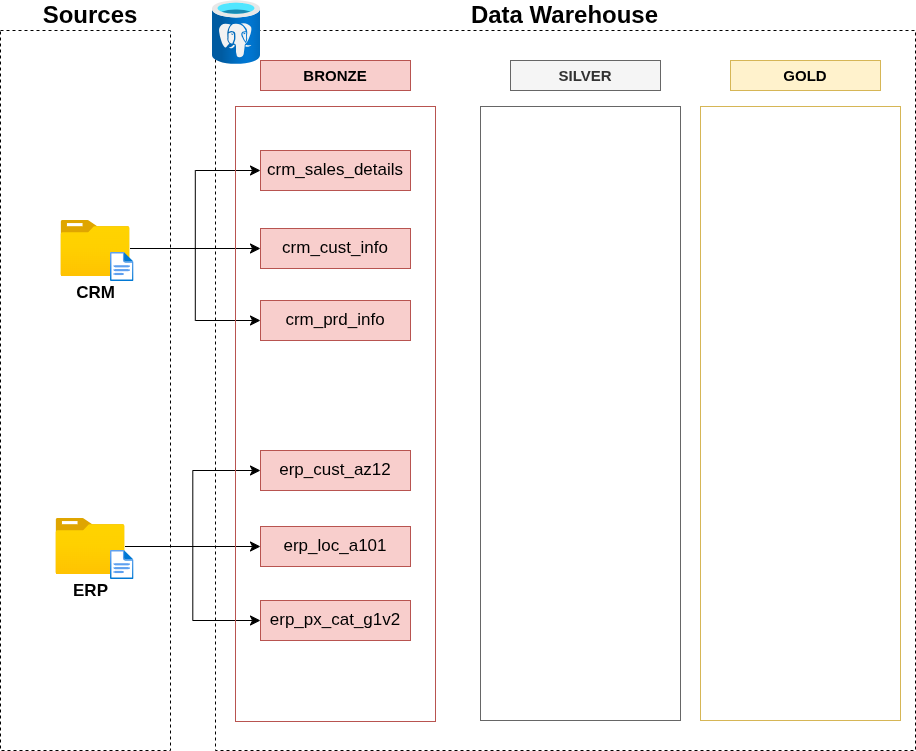

The diagram above was exported from draw.io. Its source (the exported page's mxGraphModel, read from the mxfile embedded in the PNG):
<mxGraphModel dx="1414" dy="933" grid="1" gridSize="10" guides="1" tooltips="1" connect="1" arrows="1" fold="1" page="1" pageScale="1" pageWidth="1169" pageHeight="827" math="0" shadow="0">
  <root>
    <mxCell id="0" />
    <mxCell id="1" parent="0" />
    <mxCell id="7eX89oYBm9O8T9U7awqX-3" parent="1" style="rounded=0;whiteSpace=wrap;html=1;fillColor=none;dashed=1;movable=0;resizable=0;rotatable=0;deletable=0;editable=0;locked=1;connectable=0;" value="" vertex="1">
      <mxGeometry height="720" width="170" x="20" y="60" as="geometry" />
    </mxCell>
    <mxCell id="7eX89oYBm9O8T9U7awqX-4" parent="1" style="text;html=1;whiteSpace=wrap;strokeColor=none;fillColor=none;align=center;verticalAlign=middle;rounded=0;" value="&lt;b&gt;&lt;font style=&quot;font-size: 24px;&quot;&gt;Sources&lt;/font&gt;&lt;/b&gt;" vertex="1">
      <mxGeometry height="30" width="60" x="80" y="30" as="geometry" />
    </mxCell>
    <mxCell id="7eX89oYBm9O8T9U7awqX-5" parent="1" style="rounded=0;whiteSpace=wrap;html=1;fillColor=none;dashed=1;movable=0;resizable=0;rotatable=0;deletable=0;editable=0;locked=1;connectable=0;" value="" vertex="1">
      <mxGeometry height="720" width="700" x="235" y="60" as="geometry" />
    </mxCell>
    <mxCell id="7eX89oYBm9O8T9U7awqX-8" edge="1" parent="1" source="7eX89oYBm9O8T9U7awqX-7" style="edgeStyle=none;curved=1;rounded=0;orthogonalLoop=1;jettySize=auto;html=1;fontSize=12;startSize=8;endSize=8;" target="7eX89oYBm9O8T9U7awqX-5" value="">
      <mxGeometry relative="1" as="geometry" />
    </mxCell>
    <mxCell id="7eX89oYBm9O8T9U7awqX-7" parent="1" style="text;html=1;whiteSpace=wrap;strokeColor=none;fillColor=none;align=center;verticalAlign=middle;rounded=0;" value="&lt;b&gt;&lt;font style=&quot;font-size: 24px;&quot;&gt;Data Warehouse&lt;/font&gt;&lt;/b&gt;" vertex="1">
      <mxGeometry height="30" width="235" x="467" y="30" as="geometry" />
    </mxCell>
    <mxCell id="8NalhJH-UJK7Pt0UnGSY-7" edge="1" parent="1" source="7eX89oYBm9O8T9U7awqX-10" style="edgeStyle=orthogonalEdgeStyle;rounded=0;orthogonalLoop=1;jettySize=auto;html=1;entryX=0;entryY=0.5;entryDx=0;entryDy=0;fontSize=12;startSize=8;endSize=8;" target="8NalhJH-UJK7Pt0UnGSY-1">
      <mxGeometry relative="1" as="geometry" />
    </mxCell>
    <mxCell id="8NalhJH-UJK7Pt0UnGSY-8" edge="1" parent="1" source="7eX89oYBm9O8T9U7awqX-10" style="edgeStyle=orthogonalEdgeStyle;rounded=0;orthogonalLoop=1;jettySize=auto;html=1;fontSize=12;startSize=8;endSize=8;" target="8NalhJH-UJK7Pt0UnGSY-2">
      <mxGeometry relative="1" as="geometry" />
    </mxCell>
    <mxCell id="8NalhJH-UJK7Pt0UnGSY-9" edge="1" parent="1" source="7eX89oYBm9O8T9U7awqX-10" style="edgeStyle=orthogonalEdgeStyle;rounded=0;orthogonalLoop=1;jettySize=auto;html=1;entryX=0;entryY=0.5;entryDx=0;entryDy=0;fontSize=12;startSize=8;endSize=8;" target="8NalhJH-UJK7Pt0UnGSY-3">
      <mxGeometry relative="1" as="geometry" />
    </mxCell>
    <mxCell id="7eX89oYBm9O8T9U7awqX-10" parent="1" style="image;aspect=fixed;html=1;points=[];align=center;fontSize=17;image=img/lib/azure2/general/Folder_Blank.svg;" value="&lt;b&gt;CRM&lt;/b&gt;" vertex="1">
      <mxGeometry height="56.00000000000001" width="69" x="80.5" y="250" as="geometry" />
    </mxCell>
    <mxCell id="7eX89oYBm9O8T9U7awqX-11" parent="1" style="image;aspect=fixed;html=1;points=[];align=center;fontSize=12;image=img/lib/azure2/general/File.svg;" value="" vertex="1">
      <mxGeometry height="29" width="23.54" x="130" y="282" as="geometry" />
    </mxCell>
    <mxCell id="8NalhJH-UJK7Pt0UnGSY-10" edge="1" parent="1" source="7eX89oYBm9O8T9U7awqX-12" style="edgeStyle=orthogonalEdgeStyle;rounded=0;orthogonalLoop=1;jettySize=auto;html=1;entryX=0;entryY=0.5;entryDx=0;entryDy=0;fontSize=12;startSize=8;endSize=8;" target="8NalhJH-UJK7Pt0UnGSY-4">
      <mxGeometry relative="1" as="geometry" />
    </mxCell>
    <mxCell id="8NalhJH-UJK7Pt0UnGSY-11" edge="1" parent="1" source="7eX89oYBm9O8T9U7awqX-12" style="edgeStyle=orthogonalEdgeStyle;rounded=0;orthogonalLoop=1;jettySize=auto;html=1;fontSize=12;startSize=8;endSize=8;" target="8NalhJH-UJK7Pt0UnGSY-5">
      <mxGeometry relative="1" as="geometry" />
    </mxCell>
    <mxCell id="8NalhJH-UJK7Pt0UnGSY-12" edge="1" parent="1" source="7eX89oYBm9O8T9U7awqX-12" style="edgeStyle=orthogonalEdgeStyle;rounded=0;orthogonalLoop=1;jettySize=auto;html=1;entryX=0;entryY=0.5;entryDx=0;entryDy=0;fontSize=12;startSize=8;endSize=8;" target="8NalhJH-UJK7Pt0UnGSY-6">
      <mxGeometry relative="1" as="geometry" />
    </mxCell>
    <mxCell id="7eX89oYBm9O8T9U7awqX-12" parent="1" style="image;aspect=fixed;html=1;points=[];align=center;fontSize=17;image=img/lib/azure2/general/Folder_Blank.svg;" value="&lt;b&gt;ERP&lt;/b&gt;" vertex="1">
      <mxGeometry height="56.00000000000001" width="69" x="75.5" y="548" as="geometry" />
    </mxCell>
    <mxCell id="7eX89oYBm9O8T9U7awqX-13" parent="1" style="image;aspect=fixed;html=1;points=[];align=center;fontSize=12;image=img/lib/azure2/general/File.svg;" value="" vertex="1">
      <mxGeometry height="29" width="23.54" x="130" y="580" as="geometry" />
    </mxCell>
    <mxCell id="7eX89oYBm9O8T9U7awqX-16" parent="1" style="rounded=0;whiteSpace=wrap;html=1;fillColor=#f8cecc;strokeColor=#b85450;" value="&lt;b&gt;&lt;font style=&quot;font-size: 15px;&quot;&gt;BRONZE&lt;/font&gt;&lt;/b&gt;" vertex="1">
      <mxGeometry height="30" width="150" x="280" y="90" as="geometry" />
    </mxCell>
    <mxCell id="7eX89oYBm9O8T9U7awqX-17" parent="1" style="rounded=0;whiteSpace=wrap;html=1;fillColor=#f5f5f5;strokeColor=#666666;fontColor=#333333;" value="&lt;b&gt;&lt;font style=&quot;font-size: 15px;&quot;&gt;SILVER&lt;/font&gt;&lt;/b&gt;" vertex="1">
      <mxGeometry height="30" width="150" x="530" y="90" as="geometry" />
    </mxCell>
    <mxCell id="7eX89oYBm9O8T9U7awqX-18" parent="1" style="rounded=0;whiteSpace=wrap;html=1;fillColor=#fff2cc;strokeColor=#d6b656;" value="&lt;b&gt;&lt;font style=&quot;font-size: 15px;&quot;&gt;GOLD&lt;/font&gt;&lt;/b&gt;" vertex="1">
      <mxGeometry height="30" width="150" x="750" y="90" as="geometry" />
    </mxCell>
    <mxCell id="7eX89oYBm9O8T9U7awqX-19" parent="1" style="rounded=0;whiteSpace=wrap;html=1;fillColor=none;strokeColor=#b85450;" value="" vertex="1">
      <mxGeometry height="615" width="200" x="255" y="136" as="geometry" />
    </mxCell>
    <mxCell id="7eX89oYBm9O8T9U7awqX-20" parent="1" style="rounded=0;whiteSpace=wrap;html=1;fillColor=none;strokeColor=#666666;fontColor=#333333;" value="" vertex="1">
      <mxGeometry height="614" width="200" x="500" y="136" as="geometry" />
    </mxCell>
    <mxCell id="7eX89oYBm9O8T9U7awqX-21" parent="1" style="rounded=0;whiteSpace=wrap;html=1;fillColor=none;strokeColor=#d6b656;" value="" vertex="1">
      <mxGeometry height="614" width="200" x="720" y="136" as="geometry" />
    </mxCell>
    <mxCell id="7eX89oYBm9O8T9U7awqX-44" parent="1" style="image;aspect=fixed;html=1;points=[];align=center;fontSize=12;image=img/lib/azure2/databases/Azure_Database_PostgreSQL_Server.svg;" value="" vertex="1">
      <mxGeometry height="64" width="48" x="232" y="30" as="geometry" />
    </mxCell>
    <mxCell id="8NalhJH-UJK7Pt0UnGSY-1" parent="1" style="rounded=0;whiteSpace=wrap;html=1;fillColor=#f8cecc;strokeColor=#b85450;" value="&lt;font style=&quot;font-size: 17px;&quot;&gt;crm_sales_details&lt;/font&gt;" vertex="1">
      <mxGeometry height="40" width="150" x="280" y="180" as="geometry" />
    </mxCell>
    <mxCell id="8NalhJH-UJK7Pt0UnGSY-2" parent="1" style="rounded=0;whiteSpace=wrap;html=1;fillColor=#f8cecc;strokeColor=#b85450;" value="&lt;font style=&quot;font-size: 17px;&quot;&gt;crm_cust_info&lt;/font&gt;" vertex="1">
      <mxGeometry height="40" width="150" x="280" y="258" as="geometry" />
    </mxCell>
    <mxCell id="8NalhJH-UJK7Pt0UnGSY-3" parent="1" style="rounded=0;whiteSpace=wrap;html=1;fillColor=#f8cecc;strokeColor=#b85450;" value="&lt;font style=&quot;font-size: 17px;&quot;&gt;crm_prd_info&lt;/font&gt;" vertex="1">
      <mxGeometry height="40" width="150" x="280" y="330" as="geometry" />
    </mxCell>
    <mxCell id="8NalhJH-UJK7Pt0UnGSY-4" parent="1" style="rounded=0;whiteSpace=wrap;html=1;fillColor=#f8cecc;strokeColor=#b85450;" value="&lt;font style=&quot;font-size: 17px;&quot;&gt;erp_cust_az12&lt;/font&gt;" vertex="1">
      <mxGeometry height="40" width="150" x="280" y="480" as="geometry" />
    </mxCell>
    <mxCell id="8NalhJH-UJK7Pt0UnGSY-5" parent="1" style="rounded=0;whiteSpace=wrap;html=1;fillColor=#f8cecc;strokeColor=#b85450;" value="&lt;font style=&quot;font-size: 17px;&quot;&gt;erp_loc_a101&lt;/font&gt;" vertex="1">
      <mxGeometry height="40" width="150" x="280" y="556" as="geometry" />
    </mxCell>
    <mxCell id="8NalhJH-UJK7Pt0UnGSY-6" parent="1" style="rounded=0;whiteSpace=wrap;html=1;fillColor=#f8cecc;strokeColor=#b85450;" value="&lt;font style=&quot;font-size: 17px;&quot;&gt;erp_px_cat_g1v2&lt;/font&gt;" vertex="1">
      <mxGeometry height="40" width="150" x="280" y="630" as="geometry" />
    </mxCell>
  </root>
</mxGraphModel>